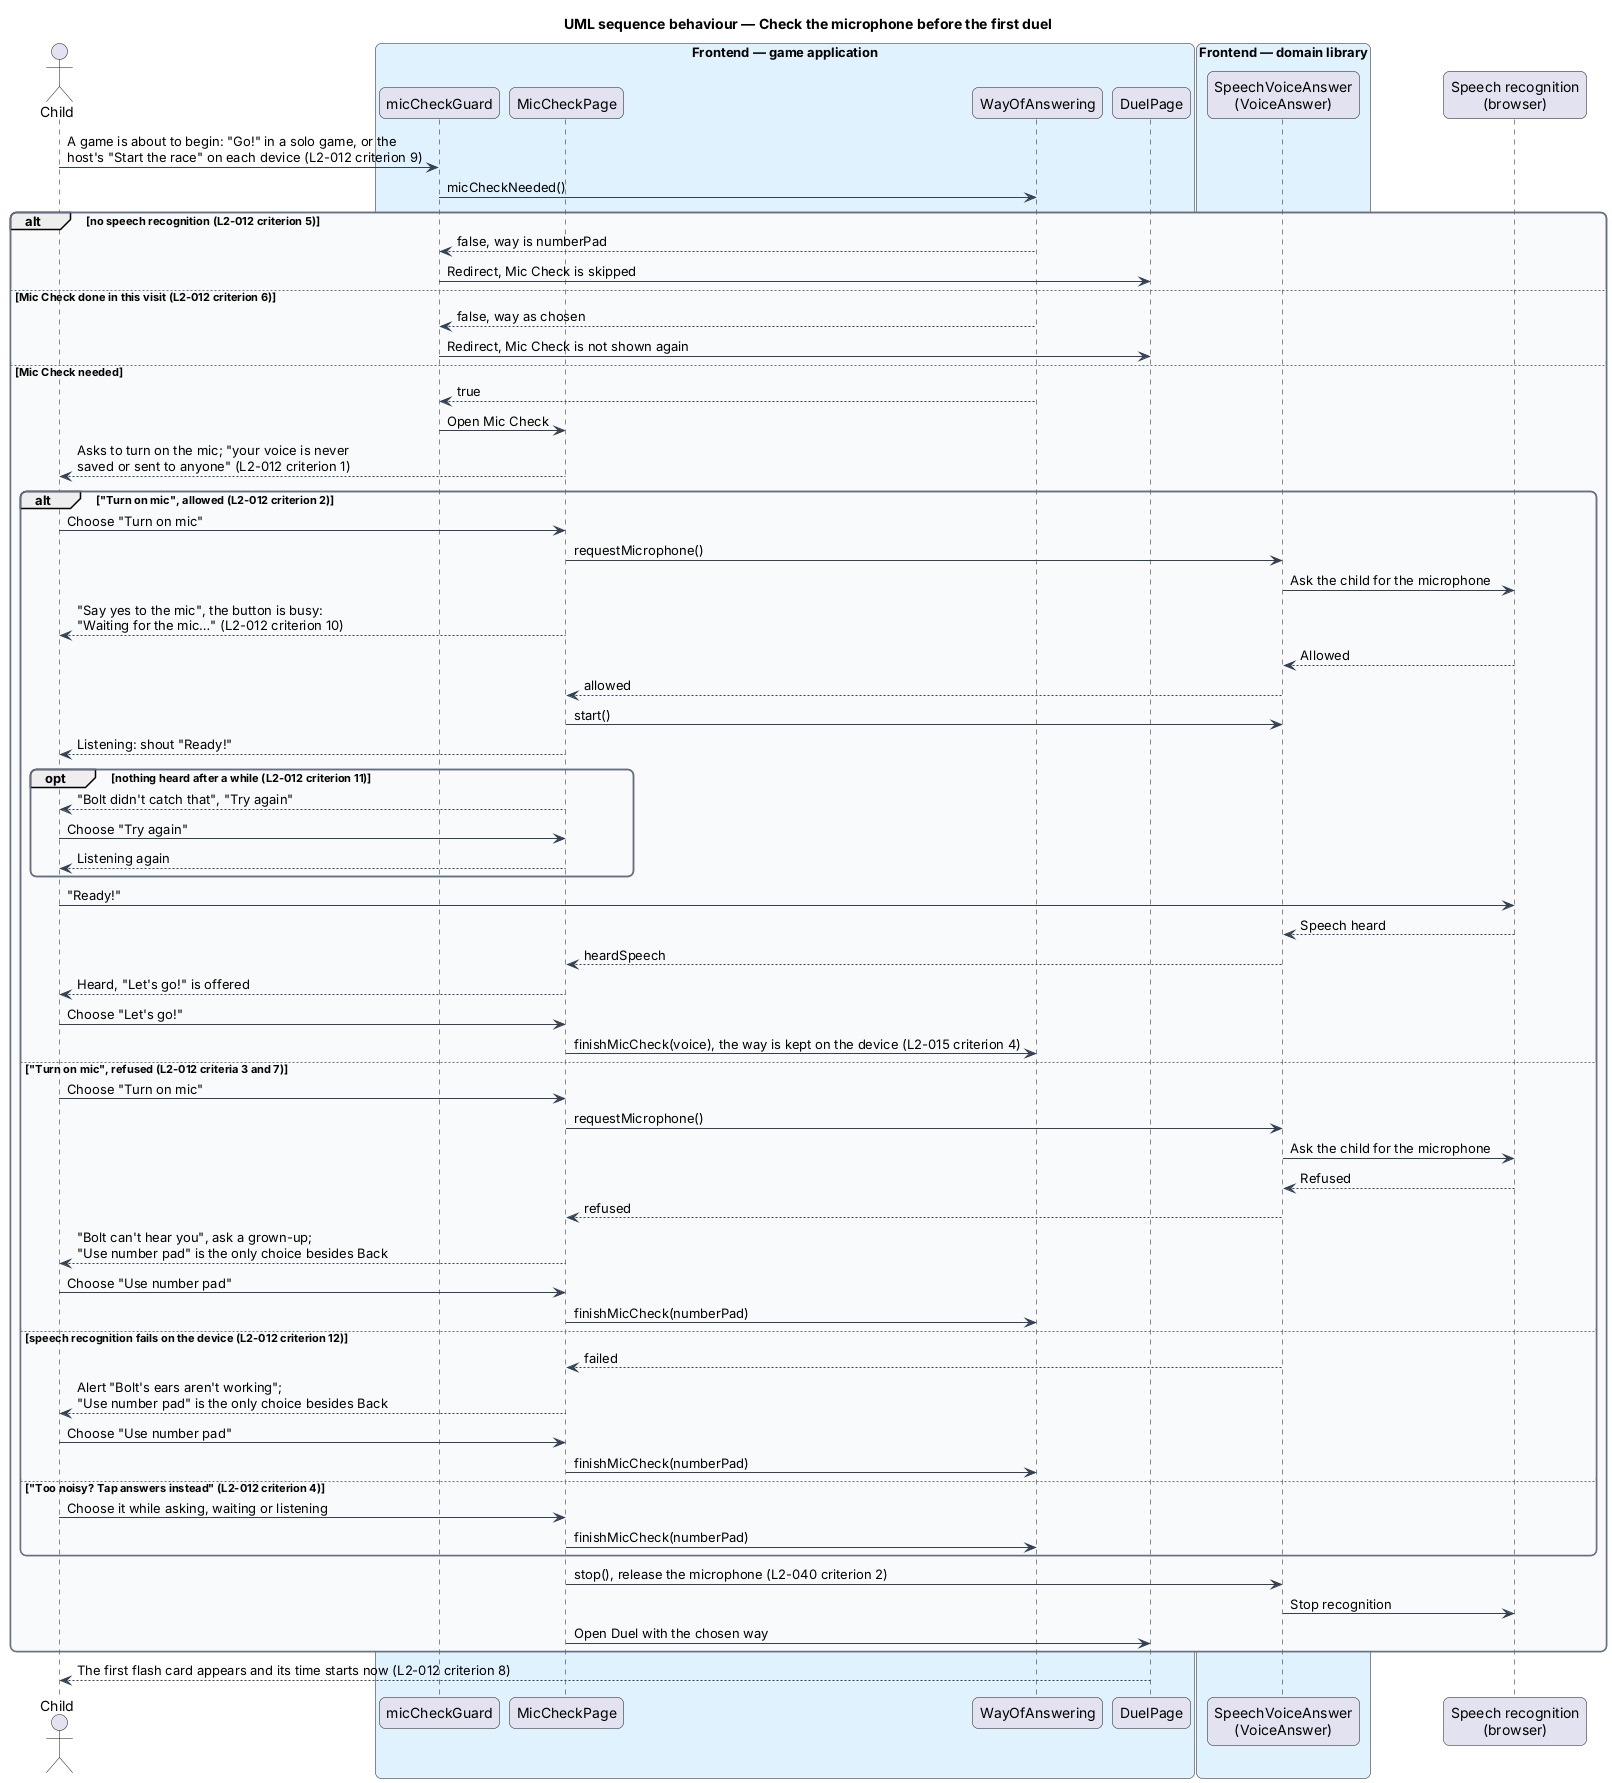

The diagram above was rendered by PlantUML. Its source (embedded in the PNG):
@startuml
title UML sequence behaviour — Check the microphone before the first duel
skinparam backgroundColor #FFFFFF
skinparam shadowing false
skinparam roundcorner 12
skinparam defaultFontName Arial
skinparam ArrowColor #344054
skinparam rectangle {
  BorderColor #344054
  FontColor #101828
}
skinparam package {
  BorderColor #667085
  FontColor #101828
  BackgroundColor #F9FAFB
}
actor "Child" as child
box "Frontend — game application" #E0F2FE
  participant "micCheckGuard" as guard
  participant "MicCheckPage" as page
  participant "WayOfAnswering" as way
  participant "DuelPage" as duel
end box
box "Frontend — domain library" #E0F2FE
  participant "SpeechVoiceAnswer\n(VoiceAnswer)" as voice
end box
participant "Speech recognition\n(browser)" as sr
child -> guard : A game is about to begin: "Go!" in a solo game, or the\nhost's "Start the race" on each device (L2-012 criterion 9)
guard -> way : micCheckNeeded()
alt no speech recognition (L2-012 criterion 5)
  way --> guard : false, way is numberPad
  guard -> duel : Redirect, Mic Check is skipped
else Mic Check done in this visit (L2-012 criterion 6)
  way --> guard : false, way as chosen
  guard -> duel : Redirect, Mic Check is not shown again
else Mic Check needed
  way --> guard : true
  guard -> page : Open Mic Check
  page --> child : Asks to turn on the mic; "your voice is never\nsaved or sent to anyone" (L2-012 criterion 1)
  alt "Turn on mic", allowed (L2-012 criterion 2)
    child -> page : Choose "Turn on mic"
    page -> voice : requestMicrophone()
    voice -> sr : Ask the child for the microphone
    page --> child : "Say yes to the mic", the button is busy:\n"Waiting for the mic…" (L2-012 criterion 10)
    sr --> voice : Allowed
    voice --> page : allowed
    page -> voice : start()
    page --> child : Listening: shout "Ready!"
    opt nothing heard after a while (L2-012 criterion 11)
      page --> child : "Bolt didn't catch that", "Try again"
      child -> page : Choose "Try again"
      page --> child : Listening again
    end
    child -> sr : "Ready!"
    sr --> voice : Speech heard
    voice --> page : heardSpeech
    page --> child : Heard, "Let's go!" is offered
    child -> page : Choose "Let's go!"
    page -> way : finishMicCheck(voice), the way is kept on the device (L2-015 criterion 4)
  else "Turn on mic", refused (L2-012 criteria 3 and 7)
    child -> page : Choose "Turn on mic"
    page -> voice : requestMicrophone()
    voice -> sr : Ask the child for the microphone
    sr --> voice : Refused
    voice --> page : refused
    page --> child : "Bolt can't hear you", ask a grown-up;\n"Use number pad" is the only choice besides Back
    child -> page : Choose "Use number pad"
    page -> way : finishMicCheck(numberPad)
  else speech recognition fails on the device (L2-012 criterion 12)
    voice --> page : failed
    page --> child : Alert "Bolt's ears aren't working";\n"Use number pad" is the only choice besides Back
    child -> page : Choose "Use number pad"
    page -> way : finishMicCheck(numberPad)
  else "Too noisy? Tap answers instead" (L2-012 criterion 4)
    child -> page : Choose it while asking, waiting or listening
    page -> way : finishMicCheck(numberPad)
  end
  page -> voice : stop(), release the microphone (L2-040 criterion 2)
  voice -> sr : Stop recognition
  page -> duel : Open Duel with the chosen way
end
duel --> child : The first flash card appears and its time starts now (L2-012 criterion 8)
@enduml